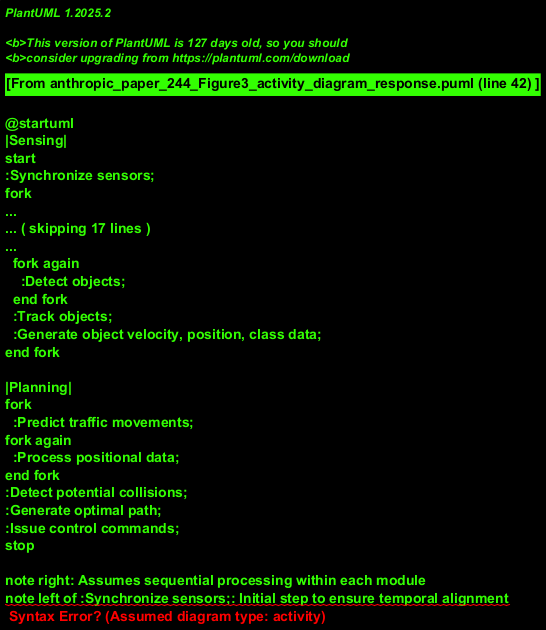

The diagram above was rendered by PlantUML. Its source (embedded in the PNG):
@startuml
|Sensing|
start
:Synchronize sensors;
fork
  :Collect GPS data;
fork again
  :Collect IMU data;
fork again
  :Capture stereo images;
end fork

|Perception|
fork
  |Ego-motion Estimation|
  :Process Visual Inertial Odometry;
  :Fuse with GPS data;
  :Determine position in global coordinates;
fork again
  |Scene Understanding|
  fork
    :Estimate depth;
  fork again
    :Detect objects;
  end fork
  :Track objects;
  :Generate object velocity, position, class data;
end fork

|Planning|
fork
  :Predict traffic movements;
fork again
  :Process positional data;
end fork
:Detect potential collisions;
:Generate optimal path;
:Issue control commands;
stop

note right: Assumes sequential processing within each module
note left of :Synchronize sensors;: Initial step to ensure temporal alignment
@enduml